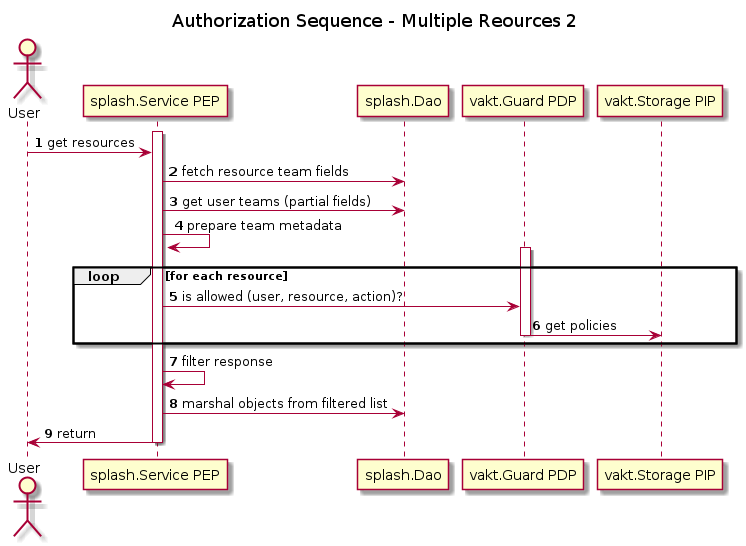

The diagram above was rendered by PlantUML. Its source (embedded in the PNG):
@startuml authorization_sequence_multiple_2
autonumber
title Authorization Sequence - Multiple Reources 2
actor User

participant "splash.Service PEP" as service
participant splash.Dao as dao
participant "vakt.Guard PDP" as guard
participant "vakt.Storage PIP" as storage

activate service
    User -> service: get resources
    service -> dao: fetch resource team fields
    service -> dao: get user teams (partial fields)
    service -> service: prepare team metadata
    loop for each resource
        activate guard
            service -> guard: is allowed (user, resource, action)?
            guard -> storage: get policies
        deactivate guard
    end
    service -> service: filter response 
    service -> dao: marshal objects from filtered list
    service -> User: return
deactivate service
@enduml